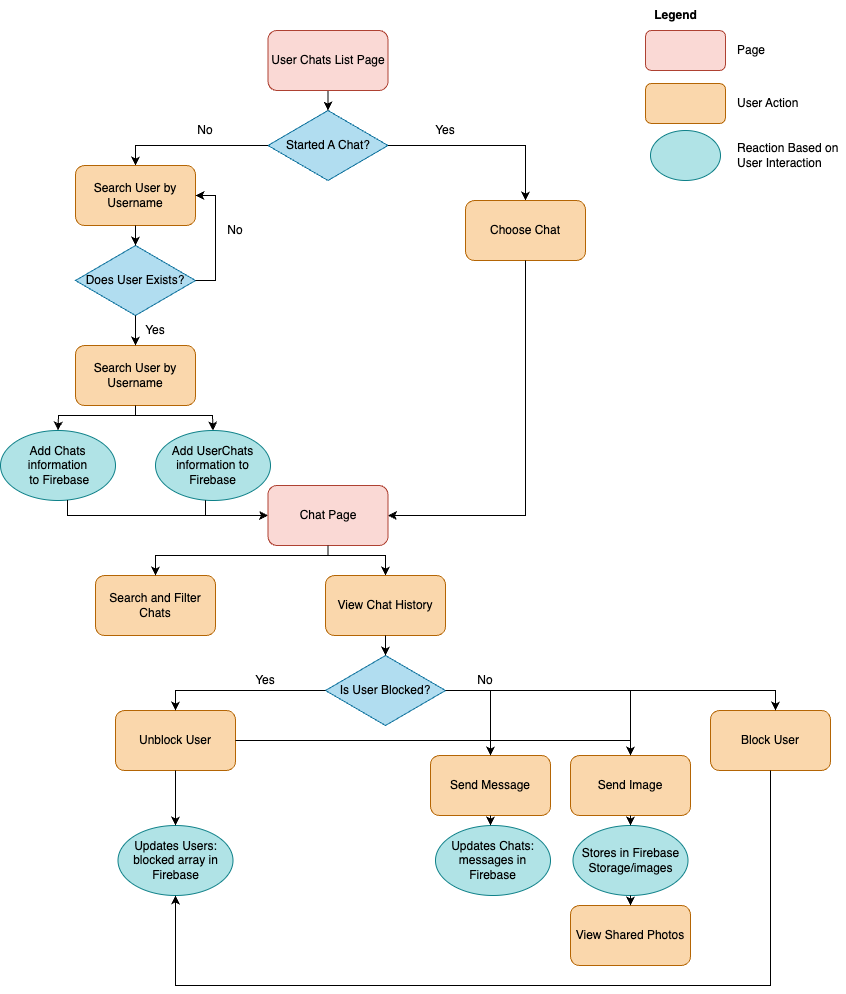

The diagram above was exported from draw.io. Its source (the exported page's mxGraphModel, read from the mxfile embedded in the PNG):
<mxGraphModel dx="1224" dy="540" grid="1" gridSize="10" guides="1" tooltips="1" connect="1" arrows="1" fold="1" page="1" pageScale="1" pageWidth="850" pageHeight="1100" math="0" shadow="0">
  <root>
    <mxCell id="b6xK0zxymZFRwG8gZYpi-0" />
    <mxCell id="b6xK0zxymZFRwG8gZYpi-1" parent="b6xK0zxymZFRwG8gZYpi-0" />
    <mxCell id="b6xK0zxymZFRwG8gZYpi-2" value="" style="rounded=1;whiteSpace=wrap;html=1;fillColor=#fad9d5;strokeColor=#ae4132;" parent="b6xK0zxymZFRwG8gZYpi-1" vertex="1">
      <mxGeometry x="650" y="80" width="80" height="40" as="geometry" />
    </mxCell>
    <mxCell id="b6xK0zxymZFRwG8gZYpi-3" value="" style="rounded=1;whiteSpace=wrap;html=1;fillColor=#fad7ac;strokeColor=#b46504;" parent="b6xK0zxymZFRwG8gZYpi-1" vertex="1">
      <mxGeometry x="650" y="133" width="80" height="40" as="geometry" />
    </mxCell>
    <mxCell id="b6xK0zxymZFRwG8gZYpi-6" value="Started A Chat?" style="rhombus;whiteSpace=wrap;html=1;fillColor=#b1ddf0;strokeColor=#10739e;" parent="b6xK0zxymZFRwG8gZYpi-1" vertex="1">
      <mxGeometry x="272.5" y="160" width="120" height="70" as="geometry" />
    </mxCell>
    <mxCell id="b6xK0zxymZFRwG8gZYpi-7" value="&lt;b&gt;Legend&lt;/b&gt;" style="text;html=1;align=center;verticalAlign=middle;resizable=0;points=[];autosize=1;strokeColor=none;fillColor=none;" parent="b6xK0zxymZFRwG8gZYpi-1" vertex="1">
      <mxGeometry x="645" y="50" width="70" height="30" as="geometry" />
    </mxCell>
    <mxCell id="b6xK0zxymZFRwG8gZYpi-8" value="" style="ellipse;whiteSpace=wrap;html=1;fillColor=#b0e3e6;strokeColor=#0e8088;" parent="b6xK0zxymZFRwG8gZYpi-1" vertex="1">
      <mxGeometry x="655" y="180" width="70" height="50" as="geometry" />
    </mxCell>
    <mxCell id="b6xK0zxymZFRwG8gZYpi-9" value="Page" style="text;html=1;align=left;verticalAlign=middle;whiteSpace=wrap;rounded=0;" parent="b6xK0zxymZFRwG8gZYpi-1" vertex="1">
      <mxGeometry x="740" y="85" width="60" height="30" as="geometry" />
    </mxCell>
    <mxCell id="b6xK0zxymZFRwG8gZYpi-10" value="User Action" style="text;html=1;align=left;verticalAlign=middle;whiteSpace=wrap;rounded=0;" parent="b6xK0zxymZFRwG8gZYpi-1" vertex="1">
      <mxGeometry x="740" y="138" width="80" height="30" as="geometry" />
    </mxCell>
    <mxCell id="b6xK0zxymZFRwG8gZYpi-11" value="Reaction Based on User Interaction" style="text;html=1;align=left;verticalAlign=middle;whiteSpace=wrap;rounded=0;" parent="b6xK0zxymZFRwG8gZYpi-1" vertex="1">
      <mxGeometry x="740" y="190" width="110" height="30" as="geometry" />
    </mxCell>
    <mxCell id="b6xK0zxymZFRwG8gZYpi-14" style="edgeStyle=orthogonalEdgeStyle;rounded=0;orthogonalLoop=1;jettySize=auto;html=1;exitX=0.5;exitY=1;exitDx=0;exitDy=0;" parent="b6xK0zxymZFRwG8gZYpi-1" source="b6xK0zxymZFRwG8gZYpi-15" target="b6xK0zxymZFRwG8gZYpi-6" edge="1">
      <mxGeometry relative="1" as="geometry" />
    </mxCell>
    <mxCell id="b6xK0zxymZFRwG8gZYpi-15" value="User Chats List Page" style="rounded=1;whiteSpace=wrap;html=1;fillColor=#fad9d5;strokeColor=#ae4132;" parent="b6xK0zxymZFRwG8gZYpi-1" vertex="1">
      <mxGeometry x="272.5" y="80" width="120" height="60" as="geometry" />
    </mxCell>
    <mxCell id="oRJR36N5CpeSJtQZinsh-0" style="edgeStyle=orthogonalEdgeStyle;rounded=0;orthogonalLoop=1;jettySize=auto;html=1;" parent="b6xK0zxymZFRwG8gZYpi-1" source="b6xK0zxymZFRwG8gZYpi-6" target="oRJR36N5CpeSJtQZinsh-1" edge="1">
      <mxGeometry relative="1" as="geometry">
        <mxPoint x="460" y="185" as="sourcePoint" />
        <mxPoint x="460" y="205" as="targetPoint" />
        <Array as="points">
          <mxPoint x="530" y="195" />
        </Array>
      </mxGeometry>
    </mxCell>
    <mxCell id="oRJR36N5CpeSJtQZinsh-1" value="Choose Chat" style="rounded=1;whiteSpace=wrap;html=1;fillColor=#fad7ac;strokeColor=#b46504;" parent="b6xK0zxymZFRwG8gZYpi-1" vertex="1">
      <mxGeometry x="470" y="250" width="120" height="60" as="geometry" />
    </mxCell>
    <mxCell id="oRJR36N5CpeSJtQZinsh-2" style="edgeStyle=orthogonalEdgeStyle;rounded=0;orthogonalLoop=1;jettySize=auto;html=1;" parent="b6xK0zxymZFRwG8gZYpi-1" source="b6xK0zxymZFRwG8gZYpi-6" target="oRJR36N5CpeSJtQZinsh-3" edge="1">
      <mxGeometry relative="1" as="geometry">
        <mxPoint x="20" y="195" as="sourcePoint" />
        <mxPoint x="87" y="205" as="targetPoint" />
        <Array as="points">
          <mxPoint x="140" y="195" />
        </Array>
      </mxGeometry>
    </mxCell>
    <mxCell id="oRJR36N5CpeSJtQZinsh-3" value="Search User by Username" style="rounded=1;whiteSpace=wrap;html=1;fillColor=#fad7ac;strokeColor=#b46504;" parent="b6xK0zxymZFRwG8gZYpi-1" vertex="1">
      <mxGeometry x="80" y="215" width="120" height="60" as="geometry" />
    </mxCell>
    <mxCell id="-MKJ_mMMOTxHrx6CfSy7-0" value="No" style="text;html=1;align=center;verticalAlign=middle;whiteSpace=wrap;rounded=0;" parent="b6xK0zxymZFRwG8gZYpi-1" vertex="1">
      <mxGeometry x="180" y="165" width="60" height="30" as="geometry" />
    </mxCell>
    <mxCell id="MbFtTuw4Pz3db-6OtWja-0" value="Yes" style="text;html=1;align=center;verticalAlign=middle;whiteSpace=wrap;rounded=0;" parent="b6xK0zxymZFRwG8gZYpi-1" vertex="1">
      <mxGeometry x="420" y="165" width="60" height="30" as="geometry" />
    </mxCell>
    <mxCell id="MbFtTuw4Pz3db-6OtWja-1" value="Does User Exists?" style="rhombus;whiteSpace=wrap;html=1;fillColor=#b1ddf0;strokeColor=#10739e;" parent="b6xK0zxymZFRwG8gZYpi-1" vertex="1">
      <mxGeometry x="80" y="295" width="120" height="70" as="geometry" />
    </mxCell>
    <mxCell id="Jil0M04_kNwl_RB5A7YP-0" style="edgeStyle=orthogonalEdgeStyle;rounded=0;orthogonalLoop=1;jettySize=auto;html=1;" parent="b6xK0zxymZFRwG8gZYpi-1" source="oRJR36N5CpeSJtQZinsh-3" target="MbFtTuw4Pz3db-6OtWja-1" edge="1">
      <mxGeometry relative="1" as="geometry">
        <mxPoint x="420" y="375" as="sourcePoint" />
        <mxPoint x="287" y="415" as="targetPoint" />
      </mxGeometry>
    </mxCell>
    <mxCell id="Jil0M04_kNwl_RB5A7YP-1" style="edgeStyle=orthogonalEdgeStyle;rounded=0;orthogonalLoop=1;jettySize=auto;html=1;entryX=1;entryY=0.5;entryDx=0;entryDy=0;exitX=1;exitY=0.5;exitDx=0;exitDy=0;" parent="b6xK0zxymZFRwG8gZYpi-1" source="MbFtTuw4Pz3db-6OtWja-1" target="oRJR36N5CpeSJtQZinsh-3" edge="1">
      <mxGeometry relative="1" as="geometry">
        <mxPoint x="272.5" y="335" as="sourcePoint" />
        <mxPoint x="272.5" y="365" as="targetPoint" />
      </mxGeometry>
    </mxCell>
    <mxCell id="Jil0M04_kNwl_RB5A7YP-2" value="No" style="text;html=1;align=center;verticalAlign=middle;whiteSpace=wrap;rounded=0;" parent="b6xK0zxymZFRwG8gZYpi-1" vertex="1">
      <mxGeometry x="210" y="265" width="60" height="30" as="geometry" />
    </mxCell>
    <mxCell id="Jil0M04_kNwl_RB5A7YP-3" value="Search User by Username" style="rounded=1;whiteSpace=wrap;html=1;fillColor=#fad7ac;strokeColor=#b46504;" parent="b6xK0zxymZFRwG8gZYpi-1" vertex="1">
      <mxGeometry x="80" y="395" width="120" height="60" as="geometry" />
    </mxCell>
    <mxCell id="Jil0M04_kNwl_RB5A7YP-4" style="edgeStyle=orthogonalEdgeStyle;rounded=0;orthogonalLoop=1;jettySize=auto;html=1;" parent="b6xK0zxymZFRwG8gZYpi-1" source="MbFtTuw4Pz3db-6OtWja-1" target="Jil0M04_kNwl_RB5A7YP-3" edge="1">
      <mxGeometry relative="1" as="geometry">
        <mxPoint x="230" y="405" as="sourcePoint" />
        <mxPoint x="230" y="435" as="targetPoint" />
      </mxGeometry>
    </mxCell>
    <mxCell id="Jil0M04_kNwl_RB5A7YP-5" value="Yes" style="text;html=1;align=center;verticalAlign=middle;whiteSpace=wrap;rounded=0;" parent="b6xK0zxymZFRwG8gZYpi-1" vertex="1">
      <mxGeometry x="130" y="365" width="60" height="30" as="geometry" />
    </mxCell>
    <mxCell id="Jil0M04_kNwl_RB5A7YP-6" value="Add Chats information&lt;div&gt;&amp;nbsp;to Firebase&lt;/div&gt;" style="ellipse;whiteSpace=wrap;html=1;fillColor=#b0e3e6;strokeColor=#0e8088;" parent="b6xK0zxymZFRwG8gZYpi-1" vertex="1">
      <mxGeometry x="5" y="480" width="115" height="70" as="geometry" />
    </mxCell>
    <mxCell id="KQvh4JGo4JhfFoLJMBLx-0" value="Add UserChats information to Firebase" style="ellipse;whiteSpace=wrap;html=1;fillColor=#b0e3e6;strokeColor=#0e8088;" parent="b6xK0zxymZFRwG8gZYpi-1" vertex="1">
      <mxGeometry x="160" y="480" width="115" height="70" as="geometry" />
    </mxCell>
    <mxCell id="KQvh4JGo4JhfFoLJMBLx-1" style="edgeStyle=orthogonalEdgeStyle;rounded=0;orthogonalLoop=1;jettySize=auto;html=1;" parent="b6xK0zxymZFRwG8gZYpi-1" source="Jil0M04_kNwl_RB5A7YP-3" target="Jil0M04_kNwl_RB5A7YP-6" edge="1">
      <mxGeometry relative="1" as="geometry">
        <mxPoint x="15" y="375" as="sourcePoint" />
        <mxPoint x="15" y="405" as="targetPoint" />
        <Array as="points">
          <mxPoint x="140" y="465" />
          <mxPoint x="63" y="465" />
        </Array>
      </mxGeometry>
    </mxCell>
    <mxCell id="KQvh4JGo4JhfFoLJMBLx-2" style="edgeStyle=orthogonalEdgeStyle;rounded=0;orthogonalLoop=1;jettySize=auto;html=1;exitX=0.5;exitY=1;exitDx=0;exitDy=0;fontStyle=1" parent="b6xK0zxymZFRwG8gZYpi-1" source="Jil0M04_kNwl_RB5A7YP-3" target="KQvh4JGo4JhfFoLJMBLx-0" edge="1">
      <mxGeometry relative="1" as="geometry">
        <mxPoint x="25" y="385" as="sourcePoint" />
        <mxPoint x="25" y="415" as="targetPoint" />
        <Array as="points">
          <mxPoint x="140" y="465" />
          <mxPoint x="217" y="465" />
        </Array>
      </mxGeometry>
    </mxCell>
    <mxCell id="z4bOLaCMhTq4J6lc5iPA-1" value="Chat Page" style="rounded=1;whiteSpace=wrap;html=1;fillColor=#fad9d5;strokeColor=#ae4132;" parent="b6xK0zxymZFRwG8gZYpi-1" vertex="1">
      <mxGeometry x="272.5" y="535" width="120" height="60" as="geometry" />
    </mxCell>
    <mxCell id="z4bOLaCMhTq4J6lc5iPA-2" style="edgeStyle=orthogonalEdgeStyle;rounded=0;orthogonalLoop=1;jettySize=auto;html=1;entryX=0;entryY=0.5;entryDx=0;entryDy=0;" parent="b6xK0zxymZFRwG8gZYpi-1" source="Jil0M04_kNwl_RB5A7YP-6" target="z4bOLaCMhTq4J6lc5iPA-1" edge="1">
      <mxGeometry relative="1" as="geometry">
        <mxPoint x="89.47" y="645" as="sourcePoint" />
        <mxPoint x="159.47" y="685" as="targetPoint" />
        <Array as="points">
          <mxPoint x="72" y="565" />
          <mxPoint x="273" y="565" />
        </Array>
      </mxGeometry>
    </mxCell>
    <mxCell id="z4bOLaCMhTq4J6lc5iPA-3" style="edgeStyle=orthogonalEdgeStyle;rounded=0;orthogonalLoop=1;jettySize=auto;html=1;entryX=0;entryY=0.5;entryDx=0;entryDy=0;" parent="b6xK0zxymZFRwG8gZYpi-1" source="KQvh4JGo4JhfFoLJMBLx-0" target="z4bOLaCMhTq4J6lc5iPA-1" edge="1">
      <mxGeometry relative="1" as="geometry">
        <mxPoint x="139.47" y="665" as="sourcePoint" />
        <mxPoint x="209.47" y="705" as="targetPoint" />
        <Array as="points">
          <mxPoint x="210" y="565" />
          <mxPoint x="273" y="565" />
        </Array>
      </mxGeometry>
    </mxCell>
    <mxCell id="z4bOLaCMhTq4J6lc5iPA-4" style="edgeStyle=orthogonalEdgeStyle;rounded=0;orthogonalLoop=1;jettySize=auto;html=1;entryX=1;entryY=0.5;entryDx=0;entryDy=0;" parent="b6xK0zxymZFRwG8gZYpi-1" source="oRJR36N5CpeSJtQZinsh-1" target="z4bOLaCMhTq4J6lc5iPA-1" edge="1">
      <mxGeometry relative="1" as="geometry">
        <mxPoint x="370" y="465" as="sourcePoint" />
        <mxPoint x="508" y="505" as="targetPoint" />
        <Array as="points">
          <mxPoint x="530" y="565" />
        </Array>
      </mxGeometry>
    </mxCell>
    <mxCell id="z4bOLaCMhTq4J6lc5iPA-5" value="&lt;span style=&quot;font-weight: normal;&quot;&gt;Search and Filter Chats&lt;/span&gt;" style="rounded=1;whiteSpace=wrap;html=1;fillColor=#fad7ac;strokeColor=#b46504;fontStyle=1" parent="b6xK0zxymZFRwG8gZYpi-1" vertex="1">
      <mxGeometry x="100" y="625" width="120" height="60" as="geometry" />
    </mxCell>
    <mxCell id="z4bOLaCMhTq4J6lc5iPA-7" style="edgeStyle=orthogonalEdgeStyle;rounded=0;orthogonalLoop=1;jettySize=auto;html=1;exitX=0.5;exitY=1;exitDx=0;exitDy=0;fontStyle=1" parent="b6xK0zxymZFRwG8gZYpi-1" source="z4bOLaCMhTq4J6lc5iPA-1" target="z4bOLaCMhTq4J6lc5iPA-5" edge="1">
      <mxGeometry relative="1" as="geometry">
        <mxPoint x="150" y="495" as="sourcePoint" />
        <mxPoint x="83" y="535" as="targetPoint" />
        <Array as="points">
          <mxPoint x="333" y="605" />
          <mxPoint x="160" y="605" />
        </Array>
      </mxGeometry>
    </mxCell>
    <mxCell id="z4bOLaCMhTq4J6lc5iPA-10" value="Send Message" style="rounded=1;whiteSpace=wrap;html=1;fillColor=#fad7ac;strokeColor=#b46504;" parent="b6xK0zxymZFRwG8gZYpi-1" vertex="1">
      <mxGeometry x="435" y="805" width="120" height="60" as="geometry" />
    </mxCell>
    <mxCell id="z4bOLaCMhTq4J6lc5iPA-11" value="" style="edgeStyle=orthogonalEdgeStyle;rounded=0;orthogonalLoop=1;jettySize=auto;html=1;exitX=0.5;exitY=1;exitDx=0;exitDy=0;entryX=0.5;entryY=0;entryDx=0;entryDy=0;" parent="b6xK0zxymZFRwG8gZYpi-1" source="z4bOLaCMhTq4J6lc5iPA-1" target="z4bOLaCMhTq4J6lc5iPA-9" edge="1">
      <mxGeometry relative="1" as="geometry">
        <mxPoint x="330" y="655" as="sourcePoint" />
        <mxPoint x="479.9473684210525" y="725" as="targetPoint" />
        <Array as="points">
          <mxPoint x="333" y="605" />
          <mxPoint x="390" y="605" />
        </Array>
      </mxGeometry>
    </mxCell>
    <mxCell id="z4bOLaCMhTq4J6lc5iPA-9" value="View Chat History" style="rounded=1;whiteSpace=wrap;html=1;fillColor=#fad7ac;strokeColor=#b46504;" parent="b6xK0zxymZFRwG8gZYpi-1" vertex="1">
      <mxGeometry x="330" y="625" width="120" height="60" as="geometry" />
    </mxCell>
    <mxCell id="rtYsjLcEsllWJwOKhHUQ-0" value="Send Image" style="rounded=1;whiteSpace=wrap;html=1;fillColor=#fad7ac;strokeColor=#b46504;" parent="b6xK0zxymZFRwG8gZYpi-1" vertex="1">
      <mxGeometry x="575" y="805" width="120" height="60" as="geometry" />
    </mxCell>
    <mxCell id="rtYsjLcEsllWJwOKhHUQ-2" value="Updates Chats: messages in Firebase" style="ellipse;whiteSpace=wrap;html=1;fillColor=#b0e3e6;strokeColor=#0e8088;fontStyle=0" parent="b6xK0zxymZFRwG8gZYpi-1" vertex="1">
      <mxGeometry x="440" y="875" width="115" height="70" as="geometry" />
    </mxCell>
    <mxCell id="rtYsjLcEsllWJwOKhHUQ-3" value="Stores in Firebase Storage/images" style="ellipse;whiteSpace=wrap;html=1;fillColor=#b0e3e6;strokeColor=#0e8088;" parent="b6xK0zxymZFRwG8gZYpi-1" vertex="1">
      <mxGeometry x="577.5" y="875" width="115" height="70" as="geometry" />
    </mxCell>
    <mxCell id="-BH34WsKB_RyKRs_8U3n-1" style="edgeStyle=orthogonalEdgeStyle;rounded=0;orthogonalLoop=1;jettySize=auto;html=1;" parent="b6xK0zxymZFRwG8gZYpi-1" source="z4bOLaCMhTq4J6lc5iPA-10" target="rtYsjLcEsllWJwOKhHUQ-2" edge="1">
      <mxGeometry relative="1" as="geometry">
        <mxPoint x="417.08000000000004" y="885" as="sourcePoint" />
        <mxPoint x="417.08000000000004" y="905" as="targetPoint" />
        <Array as="points">
          <mxPoint x="495" y="935" />
          <mxPoint x="495" y="935" />
        </Array>
      </mxGeometry>
    </mxCell>
    <mxCell id="-BH34WsKB_RyKRs_8U3n-3" value="View Shared Photos" style="rounded=1;whiteSpace=wrap;html=1;fillColor=#fad7ac;strokeColor=#b46504;" parent="b6xK0zxymZFRwG8gZYpi-1" vertex="1">
      <mxGeometry x="575" y="955" width="120" height="60" as="geometry" />
    </mxCell>
    <mxCell id="-BH34WsKB_RyKRs_8U3n-4" style="edgeStyle=orthogonalEdgeStyle;rounded=0;orthogonalLoop=1;jettySize=auto;html=1;" parent="b6xK0zxymZFRwG8gZYpi-1" source="rtYsjLcEsllWJwOKhHUQ-3" target="-BH34WsKB_RyKRs_8U3n-3" edge="1">
      <mxGeometry relative="1" as="geometry">
        <mxPoint x="515" y="965" as="sourcePoint" />
        <mxPoint x="515" y="985" as="targetPoint" />
        <Array as="points">
          <mxPoint x="630" y="955" />
          <mxPoint x="630" y="955" />
        </Array>
      </mxGeometry>
    </mxCell>
    <mxCell id="-BH34WsKB_RyKRs_8U3n-5" value="Is User Blocked?" style="rhombus;whiteSpace=wrap;html=1;fillColor=#b1ddf0;strokeColor=#10739e;" parent="b6xK0zxymZFRwG8gZYpi-1" vertex="1">
      <mxGeometry x="330" y="705" width="120" height="70" as="geometry" />
    </mxCell>
    <mxCell id="-BH34WsKB_RyKRs_8U3n-8" value="Unblock User" style="rounded=1;whiteSpace=wrap;html=1;fillColor=#fad7ac;strokeColor=#b46504;" parent="b6xK0zxymZFRwG8gZYpi-1" vertex="1">
      <mxGeometry x="120" y="760" width="120" height="60" as="geometry" />
    </mxCell>
    <mxCell id="6drpXtIa_L9aAJK7dBYa-2" value="Yes" style="text;html=1;align=center;verticalAlign=middle;whiteSpace=wrap;rounded=0;" parent="b6xK0zxymZFRwG8gZYpi-1" vertex="1">
      <mxGeometry x="240" y="715" width="60" height="30" as="geometry" />
    </mxCell>
    <mxCell id="6drpXtIa_L9aAJK7dBYa-3" value="No" style="text;html=1;align=center;verticalAlign=middle;whiteSpace=wrap;rounded=0;" parent="b6xK0zxymZFRwG8gZYpi-1" vertex="1">
      <mxGeometry x="460" y="715" width="60" height="30" as="geometry" />
    </mxCell>
    <mxCell id="epjWHJhbn5PnTAzPPpLH-2" style="edgeStyle=orthogonalEdgeStyle;rounded=0;orthogonalLoop=1;jettySize=auto;html=1;exitX=0.5;exitY=1;exitDx=0;exitDy=0;entryX=0.5;entryY=0;entryDx=0;entryDy=0;" parent="b6xK0zxymZFRwG8gZYpi-1" source="z4bOLaCMhTq4J6lc5iPA-9" target="-BH34WsKB_RyKRs_8U3n-5" edge="1">
      <mxGeometry relative="1" as="geometry">
        <mxPoint x="695" y="645" as="sourcePoint" />
        <mxPoint x="695" y="665" as="targetPoint" />
        <Array as="points">
          <mxPoint x="390" y="695" />
          <mxPoint x="390" y="695" />
        </Array>
      </mxGeometry>
    </mxCell>
    <mxCell id="epjWHJhbn5PnTAzPPpLH-3" style="edgeStyle=orthogonalEdgeStyle;rounded=0;orthogonalLoop=1;jettySize=auto;html=1;exitX=0;exitY=0.5;exitDx=0;exitDy=0;entryX=0.5;entryY=0;entryDx=0;entryDy=0;" parent="b6xK0zxymZFRwG8gZYpi-1" source="-BH34WsKB_RyKRs_8U3n-5" target="-BH34WsKB_RyKRs_8U3n-8" edge="1">
      <mxGeometry relative="1" as="geometry">
        <mxPoint x="209.26" y="695" as="sourcePoint" />
        <mxPoint x="340" y="755" as="targetPoint" />
        <Array as="points">
          <mxPoint x="180" y="740" />
        </Array>
      </mxGeometry>
    </mxCell>
    <mxCell id="epjWHJhbn5PnTAzPPpLH-6" value="Updates Users: blocked array in Firebase" style="ellipse;whiteSpace=wrap;html=1;fillColor=#b0e3e6;strokeColor=#0e8088;fontStyle=0" parent="b6xK0zxymZFRwG8gZYpi-1" vertex="1">
      <mxGeometry x="122.5" y="875" width="115" height="70" as="geometry" />
    </mxCell>
    <mxCell id="epjWHJhbn5PnTAzPPpLH-8" value="Block User" style="rounded=1;whiteSpace=wrap;html=1;fillColor=#fad7ac;strokeColor=#b46504;" parent="b6xK0zxymZFRwG8gZYpi-1" vertex="1">
      <mxGeometry x="715" y="760" width="120" height="60" as="geometry" />
    </mxCell>
    <mxCell id="epjWHJhbn5PnTAzPPpLH-10" style="edgeStyle=orthogonalEdgeStyle;rounded=0;orthogonalLoop=1;jettySize=auto;html=1;entryX=0.5;entryY=0;entryDx=0;entryDy=0;" parent="b6xK0zxymZFRwG8gZYpi-1" source="-BH34WsKB_RyKRs_8U3n-8" target="z4bOLaCMhTq4J6lc5iPA-10" edge="1">
      <mxGeometry relative="1" as="geometry">
        <mxPoint x="272.5" y="795" as="sourcePoint" />
        <mxPoint x="490" y="785" as="targetPoint" />
        <Array as="points">
          <mxPoint x="495" y="790" />
        </Array>
      </mxGeometry>
    </mxCell>
    <mxCell id="epjWHJhbn5PnTAzPPpLH-12" style="edgeStyle=orthogonalEdgeStyle;rounded=0;orthogonalLoop=1;jettySize=auto;html=1;exitX=0.5;exitY=1;exitDx=0;exitDy=0;entryX=0.5;entryY=0;entryDx=0;entryDy=0;" parent="b6xK0zxymZFRwG8gZYpi-1" source="-BH34WsKB_RyKRs_8U3n-8" target="epjWHJhbn5PnTAzPPpLH-6" edge="1">
      <mxGeometry relative="1" as="geometry">
        <mxPoint x="170" y="825" as="sourcePoint" />
        <mxPoint x="170" y="845" as="targetPoint" />
      </mxGeometry>
    </mxCell>
    <mxCell id="epjWHJhbn5PnTAzPPpLH-14" style="edgeStyle=orthogonalEdgeStyle;rounded=0;orthogonalLoop=1;jettySize=auto;html=1;exitX=0.5;exitY=1;exitDx=0;exitDy=0;entryX=0.5;entryY=1;entryDx=0;entryDy=0;" parent="b6xK0zxymZFRwG8gZYpi-1" source="epjWHJhbn5PnTAzPPpLH-8" target="epjWHJhbn5PnTAzPPpLH-6" edge="1">
      <mxGeometry relative="1" as="geometry">
        <mxPoint x="329.2" y="1005" as="sourcePoint" />
        <mxPoint x="329.2" y="1025" as="targetPoint" />
        <Array as="points">
          <mxPoint x="775" y="1035" />
          <mxPoint x="180" y="1035" />
        </Array>
      </mxGeometry>
    </mxCell>
    <mxCell id="epjWHJhbn5PnTAzPPpLH-15" style="edgeStyle=orthogonalEdgeStyle;rounded=0;orthogonalLoop=1;jettySize=auto;html=1;exitX=1;exitY=0.5;exitDx=0;exitDy=0;entryX=0.5;entryY=0;entryDx=0;entryDy=0;" parent="b6xK0zxymZFRwG8gZYpi-1" source="-BH34WsKB_RyKRs_8U3n-5" target="z4bOLaCMhTq4J6lc5iPA-10" edge="1">
      <mxGeometry relative="1" as="geometry">
        <mxPoint x="710" y="695" as="sourcePoint" />
        <mxPoint x="560" y="715" as="targetPoint" />
        <Array as="points">
          <mxPoint x="495" y="740" />
        </Array>
      </mxGeometry>
    </mxCell>
    <mxCell id="epjWHJhbn5PnTAzPPpLH-16" style="edgeStyle=orthogonalEdgeStyle;rounded=0;orthogonalLoop=1;jettySize=auto;html=1;exitX=1;exitY=0.5;exitDx=0;exitDy=0;entryX=0.5;entryY=0;entryDx=0;entryDy=0;" parent="b6xK0zxymZFRwG8gZYpi-1" source="-BH34WsKB_RyKRs_8U3n-5" target="rtYsjLcEsllWJwOKhHUQ-0" edge="1">
      <mxGeometry relative="1" as="geometry">
        <mxPoint x="460" y="750" as="sourcePoint" />
        <mxPoint x="510" y="770" as="targetPoint" />
        <Array as="points">
          <mxPoint x="635" y="740" />
        </Array>
      </mxGeometry>
    </mxCell>
    <mxCell id="epjWHJhbn5PnTAzPPpLH-17" style="edgeStyle=orthogonalEdgeStyle;rounded=0;orthogonalLoop=1;jettySize=auto;html=1;exitX=1;exitY=0.5;exitDx=0;exitDy=0;" parent="b6xK0zxymZFRwG8gZYpi-1" source="-BH34WsKB_RyKRs_8U3n-5" target="epjWHJhbn5PnTAzPPpLH-8" edge="1">
      <mxGeometry relative="1" as="geometry">
        <mxPoint x="582.5" y="740" as="sourcePoint" />
        <mxPoint x="772.5" y="760" as="targetPoint" />
        <Array as="points">
          <mxPoint x="780" y="740" />
        </Array>
      </mxGeometry>
    </mxCell>
    <mxCell id="epjWHJhbn5PnTAzPPpLH-18" style="edgeStyle=orthogonalEdgeStyle;rounded=0;orthogonalLoop=1;jettySize=auto;html=1;exitX=0.5;exitY=1;exitDx=0;exitDy=0;entryX=0.5;entryY=0;entryDx=0;entryDy=0;" parent="b6xK0zxymZFRwG8gZYpi-1" source="rtYsjLcEsllWJwOKhHUQ-0" target="rtYsjLcEsllWJwOKhHUQ-3" edge="1">
      <mxGeometry relative="1" as="geometry">
        <mxPoint x="590" y="885" as="sourcePoint" />
        <mxPoint x="570" y="975" as="targetPoint" />
        <Array as="points">
          <mxPoint x="635" y="875" />
          <mxPoint x="635" y="875" />
        </Array>
      </mxGeometry>
    </mxCell>
    <mxCell id="epjWHJhbn5PnTAzPPpLH-20" style="edgeStyle=orthogonalEdgeStyle;rounded=0;orthogonalLoop=1;jettySize=auto;html=1;entryX=0.5;entryY=0;entryDx=0;entryDy=0;exitX=1;exitY=0.5;exitDx=0;exitDy=0;" parent="b6xK0zxymZFRwG8gZYpi-1" source="-BH34WsKB_RyKRs_8U3n-8" target="rtYsjLcEsllWJwOKhHUQ-0" edge="1">
      <mxGeometry relative="1" as="geometry">
        <mxPoint x="365" y="775" as="sourcePoint" />
        <mxPoint x="620" y="790" as="targetPoint" />
        <Array as="points">
          <mxPoint x="635" y="790" />
        </Array>
      </mxGeometry>
    </mxCell>
  </root>
</mxGraphModel>